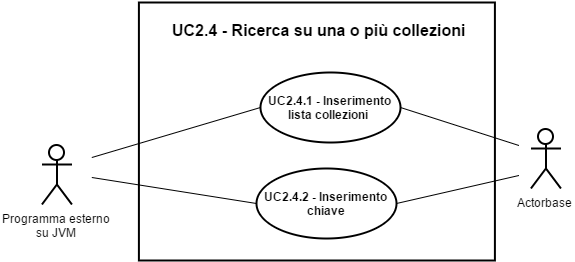

The diagram above was exported from draw.io. Its source (the exported page's mxGraphModel, read from the mxfile embedded in the PNG):
<mxGraphModel dx="3086" dy="1995" grid="1" gridSize="10" guides="1" tooltips="1" connect="1" arrows="1" fold="1" page="1" pageScale="1" pageWidth="826" pageHeight="1169" background="#ffffff" math="0">
  <root>
    <mxCell id="0" />
    <mxCell id="1" parent="0" />
    <mxCell id="2" value="&lt;span&gt;Programma esterno&lt;/span&gt;&lt;div&gt;su JVM&lt;/div&gt;" style="shape=umlActor;verticalLabelPosition=bottom;labelBackgroundColor=#ffffff;verticalAlign=top;html=1;shadow=0;glass=0;strokeWidth=2;fillColor=#FFFFFF;" vertex="1" parent="1">
      <mxGeometry x="209.41176470588243" y="2745" width="30" height="60" as="geometry" />
    </mxCell>
    <mxCell id="3" value="&lt;b&gt;UC2.4.1 - Inserimento lista collezioni&amp;nbsp;&lt;/b&gt;" style="ellipse;whiteSpace=wrap;html=1;shadow=0;glass=0;strokeWidth=2;fillColor=#FFFFFF;" vertex="1" parent="1">
      <mxGeometry x="428.41176470588243" y="2673" width="140" height="70" as="geometry" />
    </mxCell>
    <mxCell id="4" value="&lt;b&gt;UC2.4.2 - Inserimento chiave&lt;/b&gt;" style="ellipse;whiteSpace=wrap;html=1;shadow=0;glass=0;strokeWidth=2;fillColor=#FFFFFF;" vertex="1" parent="1">
      <mxGeometry x="424.41176470588243" y="2769" width="140" height="70" as="geometry" />
    </mxCell>
    <mxCell id="5" value="" style="endArrow=none;html=1;entryX=0;entryY=0.5;" edge="1" target="3" parent="1">
      <mxGeometry x="302.41176470588243" y="2753" width="50" height="50" as="geometry">
        <mxPoint x="259.41176470588243" y="2758" as="sourcePoint" />
        <mxPoint x="354.41176470588243" y="2753" as="targetPoint" />
      </mxGeometry>
    </mxCell>
    <mxCell id="6" value="" style="endArrow=none;html=1;entryX=0;entryY=0.5;" edge="1" target="4" parent="1">
      <mxGeometry x="302.41176470588243" y="2802" width="50" height="50" as="geometry">
        <mxPoint x="259.41176470588243" y="2778" as="sourcePoint" />
        <mxPoint x="314.41176470588243" y="2848" as="targetPoint" />
      </mxGeometry>
    </mxCell>
    <mxCell id="7" value="&lt;font style=&quot;font-size: 16px&quot;&gt;&lt;b&gt;UC2.4 - Ricerca su una o più collezioni&lt;/b&gt;&lt;/font&gt;" style="text;html=1;strokeColor=none;fillColor=none;align=center;verticalAlign=middle;overflow=hidden;shadow=0;glass=0;" vertex="1" parent="1">
      <mxGeometry x="314.41176470588243" y="2616" width="344" height="28" as="geometry" />
    </mxCell>
    <mxCell id="8" value="Actorbase" style="shape=umlActor;verticalLabelPosition=bottom;labelBackgroundColor=#ffffff;verticalAlign=top;html=1;shadow=0;glass=0;strokeWidth=2;fillColor=none;" vertex="1" parent="1">
      <mxGeometry x="698.4117647058824" y="2729" width="30" height="60" as="geometry" />
    </mxCell>
    <mxCell id="9" value="" style="endArrow=none;html=1;strokeWidth=1;exitX=1;exitY=0.5;" edge="1" source="4" parent="1">
      <mxGeometry x="492.41176470588243" y="2812" width="50" height="50" as="geometry">
        <mxPoint x="492.41176470588243" y="2832" as="sourcePoint" />
        <mxPoint x="686.4117647058824" y="2776" as="targetPoint" />
      </mxGeometry>
    </mxCell>
    <mxCell id="10" style="edgeStyle=none;rounded=0;html=1;exitX=0.5;exitY=1;entryX=0.5;entryY=1;startArrow=block;startFill=0;endArrow=block;endFill=0;jettySize=auto;orthogonalLoop=1;" edge="1" source="7" target="7" parent="1">
      <mxGeometry x="414.6974789915971" y="2671.285714285714" as="geometry" />
    </mxCell>
    <mxCell id="11" style="edgeStyle=orthogonalEdgeStyle;rounded=0;html=1;exitX=1;exitY=1;exitPerimeter=0;entryX=1;entryY=1;entryPerimeter=0;dashed=1;startArrow=none;startFill=0;endArrow=open;endFill=0;jettySize=auto;orthogonalLoop=1;" edge="1" source="8" target="8" parent="1">
      <mxGeometry x="765.4117647058824" y="2830" as="geometry" />
    </mxCell>
    <mxCell id="12" value="" style="html=1;shadow=0;glass=0;strokeWidth=2;fillColor=none;" vertex="1" parent="1">
      <mxGeometry x="306.41176470588243" y="2603" width="356" height="258" as="geometry" />
    </mxCell>
    <mxCell id="13" value="" style="endArrow=none;html=1;strokeWidth=1;exitX=1;exitY=0.5;" edge="1" source="3" parent="1">
      <mxGeometry x="494.26890756302555" y="2753" width="50" height="50" as="geometry">
        <mxPoint x="479.41176470588243" y="2738" as="sourcePoint" />
        <mxPoint x="686.4117647058824" y="2746" as="targetPoint" />
      </mxGeometry>
    </mxCell>
  </root>
</mxGraphModel>